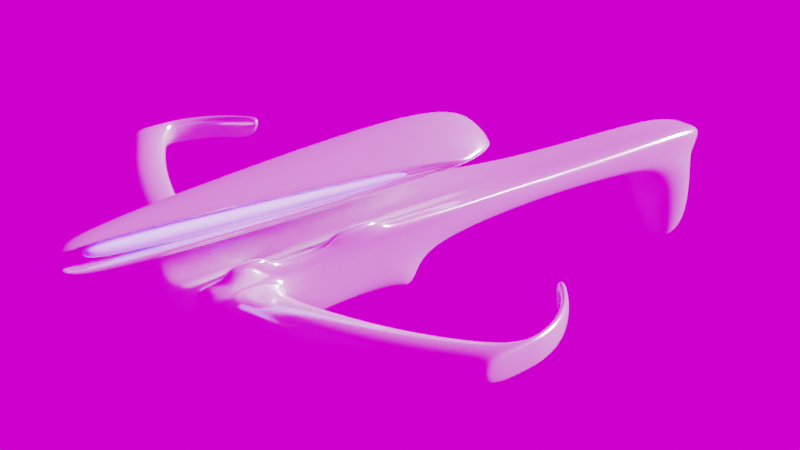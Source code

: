 # Source: SparkingGhost.blend  (saved by Blender 2.92.15; exported with 4.5.12 LTS)
import bpy
from mathutils import Matrix  # noqa: F401  (used for matrix-valued properties, if any)

bpy.ops.wm.read_factory_settings(use_empty=True)
scene = bpy.context.scene
scene.name = 'Scene'

# ---- collections
col_collection = bpy.data.collections.new('Collection'); scene.collection.children.link(col_collection)

# ---- images (referenced by path relative to the original .blend; pixels are not part of the script)
import os
ASSET_DIR = os.environ.get("B2B_ASSET_DIR", "")  # directory of the original .blend (textures are referenced by path, not embedded)
HERE = os.path.dirname(os.path.abspath(__file__))  # packed textures are extracted next to this script under _unpacked/

def load_image(name, relpath, width, height, colorspace="sRGB"):
    """Load a texture the original file referenced (path relative to the .blend, or extracted next to this script)."""
    p = next((c for c in (os.path.join(HERE, relpath), os.path.join(ASSET_DIR, relpath)) if relpath and os.path.exists(c)), "")
    if p:
        img = bpy.data.images.load(p, check_existing=True)
        img.name = name
    else:  # same state as the original file: an image datablock whose file is absent (Cycles renders it pink)
        img = bpy.data.images.new(name, width, height)
        img.source = "FILE"
        img.filepath = "//" + (relpath or name)
    img.colorspace_settings.name = colorspace
    return img
img_backgroundimage_jpg = load_image('BackgroundImage.jpg', 'BackgroundImage.jpg', 1024, 1024, 'sRGB')

# ---- materials (node trees are filled in below, after node groups)
mat_chrome = bpy.data.materials.new('Chrome')
mat_chrome.use_transparent_shadow = False
mat_light = bpy.data.materials.new('Light')
mat_light.use_transparent_shadow = False

# ---- material node trees
mat_chrome.use_nodes = True; mat_chrome.node_tree.nodes.clear()
_N = mat_chrome.node_tree.nodes; _L = mat_chrome.node_tree.links
n0 = _N.new('ShaderNodeOutputMaterial'); n0.name = 'Material Output'; n0.location = (300, 300)
n1 = _N.new('ShaderNodeBsdfPrincipled'); n1.name = 'Principled BSDF'; n1.location = (-64, 256)
n1.distribution = 'GGX'
n1.subsurface_method = 'BURLEY'
n1.inputs[0].default_value = (1.0, 1.0, 1.0, 1.0)
n1.inputs[1].default_value = 0.8
n1.inputs[2].default_value = 0.1409
n1.inputs[3].default_value = 1.45
n1.inputs[13].default_value = 0.05455
n1.inputs[24].default_value = 0.11
n1.inputs[27].default_value = (0.0, 0.0, 0.0, 1.0)
n1.inputs[28].default_value = 1.0
_L.new(n1.outputs[0], n0.inputs[0])
n0.is_active_output = True
mat_light.use_nodes = True; mat_light.node_tree.nodes.clear()
_N = mat_light.node_tree.nodes; _L = mat_light.node_tree.links
n0 = _N.new('ShaderNodeBsdfPrincipled'); n0.name = 'Principled BSDF'; n0.location = (10, 300)
n0.distribution = 'GGX'
n0.subsurface_method = 'BURLEY'
n0.inputs[3].default_value = 1.45
n0.inputs[27].default_value = (0.0, 0.002219, 1.0, 1.0)
n0.inputs[28].default_value = 1.0
n1 = _N.new('ShaderNodeOutputMaterial'); n1.name = 'Material Output'; n1.location = (300, 300)
_L.new(n0.outputs[0], n1.inputs[0])
n1.is_active_output = True

# ---- world
world_world = bpy.data.worlds.new('World'); scene.world = world_world
world_world.use_nodes = True; world_world.node_tree.nodes.clear()
_N = world_world.node_tree.nodes; _L = world_world.node_tree.links
n0 = _N.new('ShaderNodeOutputWorld'); n0.name = 'World Output'; n0.location = (300, 300)
n1 = _N.new('ShaderNodeBackground'); n1.name = 'Background'; n1.location = (10, 300)
n2 = _N.new('ShaderNodeTexEnvironment'); n2.name = 'Environment Texture'; n2.location = (-536, 350)
n2.image = img_backgroundimage_jpg
_L.new(n1.outputs[0], n0.inputs[0])
_L.new(n2.outputs[0], n1.inputs[0])
n0.is_active_output = True
world_world.color = (0.05088, 0.05088, 0.05088)
world_world.use_sun_shadow = False
world_world.sun_shadow_jitter_overblur = 0.0

# ---- cameras
cam_camera = bpy.data.cameras.new('Camera')
cam_camera.clip_end = 100.0
cam_camera.ortho_scale = 7.314

# ---- lights
light_light = bpy.data.lights.new('Light', 'SUN')
light_light.transmission_factor = 0.0
light_light.angle = 0.1993
light_light.shadow_soft_size = 0.1
light_light.shadow_cascade_max_distance = 1000.0

# ---- meshes
me_cube_001 = bpy.data.meshes.new('Cube.001')
me_cube_001.from_pydata([(-0.2, 0.5, -0.4), (-0.2, 0.5, -0.1), (-1.0, 3.0, -0.1), (-1.0, 3.0, 0.2), (0.3, 0.5, -0.4), (0.3, 0.5, -0.1), (-0.5, 3.0, -0.1), (-0.5, 3.0, 0.2), (0.4623, 0.0, -0.5), (0.4623, 0.0, -0.2), (-0.2, 0.5608, -0.003983), (0.2805, 0.5608, -0.003983), (-0.2, 0.4608, 0.09602), (0.3129, 0.4608, 0.09602), (-4.0, 0.35, -0.43), (-4.0, 0.35, -0.13), (-2.1, 0.5, -0.4), (-2.1, 0.4608, 0.09602), (-2.1, 0.5, -0.1), (-2.1, 0.5608, -0.003983), (-7.0, 0.35, -0.43), (-7.0, 0.35, -0.13), (0.5, 0.5, -0.1), (0.5, 0.5, -0.4), (0.6623, 0.0, -0.2), (0.6623, 0.0, -0.5), (0.4805, 0.5608, -0.003983), (0.5129, 0.4608, 0.09602), (-0.6462, 2.375, -0.175), (-0.4243, 1.75, -0.25), (-0.2814, 1.125, -0.325), (-0.2814, 1.125, -0.025), (-0.4243, 1.75, 0.05), (-0.6462, 2.375, 0.125), (0.2186, 1.125, -0.325), (0.07574, 1.75, -0.25), (-0.1462, 2.375, -0.175), (-0.1462, 2.375, 0.125), (0.07574, 1.75, 0.05), (0.2186, 1.125, -0.025), (-1.0, 3.1, 0.2), (-1.0, 3.1, -0.1), (-0.5, 3.1, -0.1), (-0.5, 3.1, 0.2), (-1.137, 2.991, -0.1), (-1.137, 2.991, 0.2), (-1.15, 3.09, 0.2), (-1.15, 3.09, -0.1), (-1.272, 2.964, -0.1), (-1.272, 2.964, 0.2), (-1.298, 3.061, 0.2), (-1.298, 3.061, -0.1), (-1.402, 2.92, -0.1), (-1.402, 2.92, 0.2), (-1.44, 3.012, 0.2), (-1.44, 3.012, -0.1), (-1.525, 2.859, -0.1), (-1.525, 2.859, 0.2), (-1.575, 2.946, 0.2), (-1.575, 2.946, -0.1), (-1.639, 2.783, -0.1), (-1.639, 2.783, 0.2), (-1.7, 2.862, 0.2), (-1.7, 2.862, -0.1), (-1.742, 2.692, -0.1), (-1.742, 2.692, 0.2), (-1.813, 2.763, 0.2), (-1.813, 2.763, -0.1), (-1.833, 2.589, -0.1), (-1.833, 2.589, 0.2), (-1.912, 2.65, 0.2), (-1.912, 2.65, -0.1), (-1.909, 2.475, 0.06018), (-1.909, 2.475, 0.2), (-1.996, 2.525, 0.2), (-1.996, 2.525, 0.06018), (-5.776, 0.3269, -0.5261), (-6.779, 0.3412, -0.5803), (-6.177, 0.3912, -0.8056), (-6.734, 0.3912, -0.8056), (-6.323, 0.2659, -1.847), (-6.855, 0.2986, -1.704), (-2.115, 0.5, -0.9345), (-0.3574, 0.5, -0.7881), (-1.467, 0.5, -0.4), (-0.8333, 0.5, -0.4), (-1.467, 0.5608, -0.003983), (-0.8333, 0.5608, -0.003983), (-1.467, 0.4608, 0.09602), (-0.8333, 0.4608, 0.09602), (-0.8333, 0.5, -0.1), (-1.467, 0.5, -0.1), (-1.695, 0.5, -0.7258), (-0.9566, 0.5, -0.7075), (0.2805, 0.6394, 0.2011), (-0.2, 0.6394, 0.2011), (0.3129, 0.4993, 0.2205), (-0.2, 0.4993, 0.2205), (-1.467, 0.6394, 0.2011), (-0.8333, 0.6394, 0.2011), (-1.467, 0.4993, 0.2205), (-0.8333, 0.4993, 0.2205), (-3.2, 0.3661, 0.4624), (-2.5, 0.5328, 0.4032), (1.261, 0.153, 0.3144), (-3.2, 0.3133, 0.4197), (-3.2, 0.2916, 0.5234), (-2.5, 0.5947, 0.5374), (1.259, 0.153, 0.6124), (1.562, 0.07652, 0.3894), (1.561, 0.07652, 0.5384), (1.246, 0.145, 0.474), (-2.513, 0.505, 0.474), (-2.513, 0.3717, 0.4147), (-2.5, 0.5638, 0.4703), (-2.513, 0.4336, 0.549), (-0.2, -0.5, -0.4), (-0.2, -0.5, -0.1), (-1.0, -3.0, -0.1), (-1.0, -3.0, 0.2), (0.3, -0.5, -0.4), (0.3, -0.5, -0.1), (-0.5, -3.0, -0.1), (-0.5, -3.0, 0.2), (-0.2, 0.0, -0.5), (-0.2, 0.0, -0.2), (-0.2, -0.5608, -0.003983), (0.2805, -0.5608, -0.003983), (-0.2, -0.4608, 0.09602), (0.3129, -0.4608, 0.09602), (-4.0, -0.35, -0.43), (-4.0, -0.35, -0.13), (-4.0, 0.0, -0.5), (-4.0, 0.0, -0.2), (-2.1, -0.5, -0.4), (-2.1, 0.0, -0.5), (-2.1, -0.4608, 0.09602), (-2.1, -0.5, -0.1), (-2.1, -0.5608, -0.003983), (-7.0, -0.35, -0.43), (-7.0, -0.35, -0.13), (-7.0, 0.0, -0.5), (-7.0, 0.0, -0.2), (0.5, -0.5, -0.1), (0.5, -0.5, -0.4), (0.4805, -0.5608, -0.003983), (0.5129, -0.4608, 0.09602), (-0.6462, -2.375, -0.175), (-0.4243, -1.75, -0.25), (-0.2814, -1.125, -0.325), (-0.2814, -1.125, -0.025), (-0.4243, -1.75, 0.05), (-0.6462, -2.375, 0.125), (0.2186, -1.125, -0.325), (0.07574, -1.75, -0.25), (-0.1462, -2.375, -0.175), (-0.1462, -2.375, 0.125), (0.07574, -1.75, 0.05), (0.2186, -1.125, -0.025), (-1.0, -3.1, 0.2), (-1.0, -3.1, -0.1), (-0.5, -3.1, -0.1), (-0.5, -3.1, 0.2), (-1.137, -2.991, -0.1), (-1.137, -2.991, 0.2), (-1.15, -3.09, 0.2), (-1.15, -3.09, -0.1), (-1.272, -2.964, -0.1), (-1.272, -2.964, 0.2), (-1.298, -3.061, 0.2), (-1.298, -3.061, -0.1), (-1.402, -2.92, -0.1), (-1.402, -2.92, 0.2), (-1.44, -3.012, 0.2), (-1.44, -3.012, -0.1), (-1.525, -2.859, -0.1), (-1.525, -2.859, 0.2), (-1.575, -2.946, 0.2), (-1.575, -2.946, -0.1), (-1.639, -2.783, -0.1), (-1.639, -2.783, 0.2), (-1.7, -2.862, 0.2), (-1.7, -2.862, -0.1), (-1.742, -2.692, -0.1), (-1.742, -2.692, 0.2), (-1.813, -2.763, 0.2), (-1.813, -2.763, -0.1), (-1.833, -2.589, -0.1), (-1.833, -2.589, 0.2), (-1.912, -2.65, 0.2), (-1.912, -2.65, -0.1), (-1.909, -2.475, 0.06018), (-1.909, -2.475, 0.2), (-1.996, -2.525, 0.2), (-1.996, -2.525, 0.06018), (-5.776, -0.3269, -0.5261), (-5.507, 0.0, -0.6191), (-6.779, -0.3412, -0.5803), (-6.87, 0.0, -0.667), (-6.177, -0.3912, -0.8056), (-6.052, 0.0, -0.8691), (-6.734, -0.3912, -0.8056), (-6.809, 0.0, -0.8691), (-6.323, -0.2659, -1.847), (-6.256, 0.0, -1.952), (-6.855, -0.2986, -1.704), (-6.991, 0.0, -1.769), (-2.115, -0.5, -0.9345), (-2.115, 0.0, -1.035), (-0.3574, -0.5, -0.7881), (-0.3574, 0.0, -0.8881), (-1.467, -0.5, -0.4), (-0.8333, -0.5, -0.4), (-1.467, -0.5608, -0.003983), (-0.8333, -0.5608, -0.003983), (-1.467, 0.0, -0.2), (-2.733, 0.0, -0.2), (-1.467, -0.4608, 0.09602), (-0.8333, -0.4608, 0.09602), (-0.8333, -0.5, -0.1), (-1.467, -0.5, -0.1), (-1.695, -0.5, -0.7258), (-0.9566, -0.5, -0.7075), (-1.695, 0.0, -0.8258), (-0.9566, 0.0, -0.8075), (0.2805, -0.6394, 0.2011), (-0.2, -0.6394, 0.2011), (0.3129, -0.4993, 0.2205), (-0.2, -0.4993, 0.2205), (-1.467, -0.6394, 0.2011), (-0.8333, -0.6394, 0.2011), (-1.467, -0.4993, 0.2205), (-0.8333, -0.4993, 0.2205), (-2.5, 0.0, 0.06245), (1.262, 0.0, 0.1664), (-3.2, 0.0, 0.1664), (-3.2, -0.3661, 0.4624), (-2.5, 0.0, 1.162), (1.259, 0.0, 0.7624), (-3.2, 0.0, 0.7624), (-2.5, -0.5328, 0.4032), (1.261, -0.153, 0.3144), (-3.2, -0.3133, 0.4197), (-3.2, -0.2916, 0.5234), (-2.5, -0.5947, 0.5374), (1.259, -0.153, 0.6124), (1.562, -0.07652, 0.3894), (1.561, 0.0, 0.6134), (1.561, -0.07652, 0.5384), (1.563, 0.0, 0.3154), (1.246, -0.145, 0.474), (-2.513, -0.505, 0.474), (-2.513, -0.3717, 0.4147), (-2.5, -0.5638, 0.4703), (1.443, 0.0, 0.475), (1.247, 0.0, 0.326), (1.549, 0.0, 0.401), (-2.513, -0.4336, 0.549), (1.246, 0.0, 0.624), (1.548, 0.0, 0.55)], [(124, 125), (124, 135)], [(28, 33, 3, 2), (2, 3, 45, 44), (34, 39, 5, 4), (8, 4, 23, 25), (30, 34, 4, 0), (39, 31, 1, 5), (86, 91, 18, 19), (0, 4, 8, 124), (13, 9, 24, 27), (13, 11, 94, 96), (224, 93, 83, 210), (125, 9, 13, 12), (5, 1, 10, 11), (15, 133, 17, 19), (91, 84, 16, 18), (88, 86, 19, 17), (216, 88, 17, 133), (18, 16, 14, 15), (15, 19, 18), (16, 135, 132, 14), (21, 20, 141, 142), (15, 14, 20, 21), (133, 15, 21, 142), (23, 22, 24, 25), (24, 22, 26, 27), (5, 11, 26, 22), (11, 13, 27, 26), (4, 5, 22, 23), (7, 3, 33, 37), (37, 33, 32, 38), (38, 32, 31, 39), (2, 6, 36, 28), (28, 36, 35, 29), (29, 35, 34, 30), (6, 7, 37, 36), (36, 37, 38, 35), (35, 38, 39, 34), (0, 1, 31, 30), (30, 31, 32, 29), (29, 32, 33, 28), (41, 40, 43, 42), (7, 6, 42, 43), (6, 2, 41, 42), (3, 7, 43, 40), (47, 44, 48, 51), (40, 41, 47, 46), (41, 2, 44, 47), (3, 40, 46, 45), (49, 50, 54, 53), (46, 47, 51, 50), (45, 46, 50, 49), (44, 45, 49, 48), (52, 53, 57, 56), (48, 49, 53, 52), (51, 48, 52, 55), (50, 51, 55, 54), (59, 56, 60, 63), (55, 52, 56, 59), (54, 55, 59, 58), (53, 54, 58, 57), (61, 62, 66, 65), (58, 59, 63, 62), (57, 58, 62, 61), (56, 57, 61, 60), (67, 64, 68, 71), (60, 61, 65, 64), (63, 60, 64, 67), (62, 63, 67, 66), (70, 71, 75, 74), (66, 67, 71, 70), (65, 66, 70, 69), (64, 65, 69, 68), (72, 73, 74, 75), (69, 70, 74, 73), (68, 69, 73, 72), (71, 68, 72, 75), (77, 76, 78, 79), (141, 20, 77, 198), (20, 14, 76, 77), (14, 132, 196, 76), (202, 79, 81, 206), (198, 77, 79, 202), (76, 196, 200, 78), (80, 204, 206, 81), (78, 200, 204, 80), (79, 78, 80, 81), (135, 16, 82, 208), (124, 210, 83, 0), (93, 85, 0, 83), (82, 16, 84, 92), (92, 84, 85, 93), (125, 12, 89, 215), (215, 89, 88, 216), (12, 10, 87, 89), (86, 88, 100, 98), (1, 0, 85, 90), (90, 85, 84, 91), (208, 82, 92, 223), (223, 92, 93, 224), (10, 1, 90, 87), (87, 90, 91, 86), (94, 95, 97, 96), (101, 99, 98, 100), (11, 10, 95, 94), (89, 87, 99, 101), (88, 89, 101, 100), (10, 12, 97, 95), (87, 86, 98, 99), (12, 13, 96, 97), (233, 234, 104, 103), (233, 103, 105, 235), (108, 107, 115, 258), (102, 106, 239, 235, 105), (234, 249, 109, 104), (104, 109, 256, 255), (110, 108, 258, 259), (114, 102, 105, 103), (106, 107, 237, 239), (108, 110, 247, 238), (107, 108, 238, 237), (103, 113, 112, 114), (112, 111, 258, 115), (255, 254, 111), (112, 115, 107, 114), (113, 255, 111, 112), (103, 104, 255, 113), (102, 114, 107, 106), (256, 109, 249), (110, 259, 247), (111, 254, 258), (147, 118, 119, 152), (118, 163, 164, 119), (153, 120, 121, 158), (8, 25, 144, 120), (149, 116, 120, 153), (158, 121, 117, 150), (213, 138, 137, 220), (116, 124, 8, 120), (129, 146, 24, 9), (129, 227, 225, 127), (224, 210, 209, 222), (125, 128, 129, 9), (121, 127, 126, 117), (132, 196, 198, 141), (131, 138, 136, 133), (220, 137, 134, 211), (217, 136, 138, 213), (216, 133, 136, 217), (137, 131, 130, 134), (131, 137, 138), (134, 130, 132, 135), (140, 142, 141, 139), (131, 140, 139, 130), (133, 142, 140, 131), (144, 25, 24, 143), (24, 146, 145, 143), (121, 143, 145, 127), (127, 145, 146, 129), (120, 144, 143, 121), (123, 156, 152, 119), (156, 157, 151, 152), (157, 158, 150, 151), (118, 147, 155, 122), (147, 148, 154, 155), (148, 149, 153, 154), (122, 155, 156, 123), (155, 154, 157, 156), (154, 153, 158, 157), (116, 149, 150, 117), (149, 148, 151, 150), (148, 147, 152, 151), (160, 161, 162, 159), (123, 162, 161, 122), (122, 161, 160, 118), (119, 159, 162, 123), (166, 170, 167, 163), (159, 165, 166, 160), (160, 166, 163, 118), (119, 164, 165, 159), (168, 172, 173, 169), (165, 169, 170, 166), (164, 168, 169, 165), (163, 167, 168, 164), (171, 175, 176, 172), (167, 171, 172, 168), (170, 174, 171, 167), (169, 173, 174, 170), (178, 182, 179, 175), (174, 178, 175, 171), (173, 177, 178, 174), (172, 176, 177, 173), (180, 184, 185, 181), (177, 181, 182, 178), (176, 180, 181, 177), (175, 179, 180, 176), (186, 190, 187, 183), (179, 183, 184, 180), (182, 186, 183, 179), (181, 185, 186, 182), (189, 193, 194, 190), (185, 189, 190, 186), (184, 188, 189, 185), (183, 187, 188, 184), (191, 194, 193, 192), (188, 192, 193, 189), (187, 191, 192, 188), (190, 194, 191, 187), (197, 201, 199, 195), (141, 198, 197, 139), (139, 197, 195, 130), (130, 195, 196, 132), (202, 206, 205, 201), (198, 202, 201, 197), (196, 200, 202, 198), (195, 199, 200, 196), (203, 205, 206, 204), (200, 204, 206, 202), (199, 203, 204, 200), (201, 205, 203, 199), (135, 208, 207, 134), (124, 116, 209, 210), (222, 209, 116, 212), (207, 221, 211, 134), (221, 222, 212, 211), (125, 215, 218, 128), (215, 216, 217, 218), (128, 218, 214, 126), (213, 229, 231, 217), (117, 219, 212, 116), (219, 220, 211, 212), (208, 223, 221, 207), (223, 224, 222, 221), (126, 214, 219, 117), (214, 213, 220, 219), (225, 227, 228, 226), (232, 231, 229, 230), (127, 225, 226, 126), (218, 232, 230, 214), (217, 231, 232, 218), (126, 226, 228, 128), (214, 230, 229, 213), (128, 228, 227, 129), (233, 240, 241, 234), (233, 235, 242, 240), (245, 258, 257, 244), (236, 242, 235, 239, 243), (234, 241, 246, 249), (241, 255, 256, 246), (248, 259, 258, 245), (253, 240, 242, 236), (243, 239, 237, 244), (245, 238, 247, 248), (244, 237, 238, 245), (240, 253, 251, 252), (251, 257, 258, 250), (255, 250, 254), (251, 253, 244, 257), (252, 251, 250, 255), (240, 252, 255, 241), (236, 243, 244, 253), (256, 249, 246), (248, 247, 259), (250, 258, 254)])
me_cube_001.polygons.foreach_set('use_smooth', [True] * 263)
me_cube_001.polygons.foreach_set('material_index', [0, 0, 0, 0, 0, 0, 0, 0, 0, 0, 0, 0, 0, 0, 0, 0, 0, 0, 0, 0, 0, 0, 0, 0, 0, 0, 0, 0, 0, 0, 0, 0, 0, 0, 0, 0, 0, 0, 0, 0, 0, 0, 0, 0, 0, 0, 0, 0, 0, 0, 0, 0, 0, 0, 0, 0, 0, 0, 0, 0, 0, 0, 0, 0, 0, 0, 0, 0, 0, 0, 0, 0, 0, 0, 0, 0, 0, 0, 0, 0, 0, 0, 0, 0, 0, 0, 0, 0, 0, 0, 0, 0, 0, 0, 0, 0, 0, 0, 0, 0, 0, 0, 0, 0, 0, 0, 0, 0, 0, 0, 0, 0, 0, 0, 0, 0, 0, 0, 0, 0, 0, 1, 1, 0, 1, 0, 0, 0, 0, 1, 0, 0, 0, 0, 0, 0, 0, 0, 0, 0, 0, 0, 0, 0, 0, 0, 0, 0, 0, 0, 0, 0, 0, 0, 0, 0, 0, 0, 0, 0, 0, 0, 0, 0, 0, 0, 0, 0, 0, 0, 0, 0, 0, 0, 0, 0, 0, 0, 0, 0, 0, 0, 0, 0, 0, 0, 0, 0, 0, 0, 0, 0, 0, 0, 0, 0, 0, 0, 0, 0, 0, 0, 0, 0, 0, 0, 0, 0, 0, 0, 0, 0, 0, 0, 0, 0, 0, 0, 0, 0, 0, 0, 0, 0, 0, 0, 0, 0, 0, 0, 0, 0, 0, 0, 0, 0, 0, 0, 0, 0, 0, 0, 0, 0, 0, 0, 0, 0, 0, 0, 0, 0, 0, 0, 1, 1, 0, 1, 0, 0, 0, 0, 1])
_uv = me_cube_001.uv_layers.new(name='UVMap')
_uv.uv.foreach_set('vector', [0.375, 0.1875, 0.625, 0.1875, 0.625, 0.25, 0.375, 0.25, 0.375, 0.25, 0.625, 0.25, 0.625, 0.25, 0.375, 0.25, 0.375, 0.6875, 0.625, 0.6875, 0.625, 0.75, 0.375, 0.75, 0.375, 0.75, 0.375, 0.75, 0.375, 0.75, 0.375, 0.75, 0.125, 0.6875, 0.375, 0.6875, 0.375, 0.75, 0.125, 0.75, 0.625, 0.6875, 0.875, 0.6875, 0.875, 0.75, 0.625, 0.75, 0.875, 0.75, 0.875, 0.75, 0.875, 0.75, 0.875, 0.75, 0.125, 0.75, 0.375, 0.75, 0.375, 0.75, 0.125, 0.75, 0.0, 0.0, 0.0, 0.0, 0.0, 0.0, 0.0, 0.0, 0.6302, 0.75, 0.6348, 0.75, 0.6348, 0.75, 0.6302, 0.75, 0.125, 0.75, 0.125, 0.75, 0.125, 0.75, 0.125, 0.75, 0.0, 0.0, 0.0, 0.0, 0.0, 0.0, 0.0, 0.0, 0.625, 0.75, 0.875, 0.75, 0.875, 0.75, 0.6348, 0.75, 0.5238, 0.0, 0.0, 0.0, 0.875, 0.75, 0.875, 0.75, 0.625, 0.0, 0.375, 0.0, 0.375, 0.0, 0.625, 0.0, 0.875, 0.75, 0.875, 0.75, 0.875, 0.75, 0.875, 0.75, 0.0, 0.0, 0.0, 0.0, 0.0, 0.0, 0.0, 0.0, 0.625, 0.0, 0.375, 0.0, 0.375, 0.0, 0.5238, 0.0, 0.5238, 0.0, 0.875, 0.75, 0.625, 0.0, 0.125, 0.75, 0.125, 0.75, 0.125, 0.75, 0.125, 0.75, 0.5238, 0.0, 0.375, 0.0, 0.375, 0.0, 0.625, 0.0, 0.5238, 0.0, 0.375, 0.0, 0.375, 0.0, 0.5238, 0.0, 0.0, 0.0, 0.5238, 0.0, 0.5238, 0.0, 0.0, 0.0, 0.375, 0.75, 0.625, 0.75, 0.625, 0.75, 0.375, 0.75, 0.625, 0.75, 0.625, 0.75, 0.6348, 0.75, 0.6302, 0.75, 0.625, 0.75, 0.6348, 0.75, 0.6348, 0.75, 0.625, 0.75, 0.6348, 0.75, 0.6302, 0.75, 0.6302, 0.75, 0.6348, 0.75, 0.375, 0.75, 0.625, 0.75, 0.625, 0.75, 0.375, 0.75, 0.625, 0.5, 0.875, 0.5, 0.875, 0.5625, 0.625, 0.5625, 0.625, 0.5625, 0.875, 0.5625, 0.875, 0.625, 0.625, 0.625, 0.625, 0.625, 0.875, 0.625, 0.875, 0.6875, 0.625, 0.6875, 0.125, 0.5, 0.375, 0.5, 0.375, 0.5625, 0.125, 0.5625, 0.125, 0.5625, 0.375, 0.5625, 0.375, 0.625, 0.125, 0.625, 0.125, 0.625, 0.375, 0.625, 0.375, 0.6875, 0.125, 0.6875, 0.375, 0.5, 0.625, 0.5, 0.625, 0.5625, 0.375, 0.5625, 0.375, 0.5625, 0.625, 0.5625, 0.625, 0.625, 0.375, 0.625, 0.375, 0.625, 0.625, 0.625, 0.625, 0.6875, 0.375, 0.6875, 0.375, 0.0, 0.625, 0.0, 0.625, 0.0625, 0.375, 0.0625, 0.375, 0.0625, 0.625, 0.0625, 0.625, 0.125, 0.375, 0.125, 0.375, 0.125, 0.625, 0.125, 0.625, 0.1875, 0.375, 0.1875, 0.375, 0.25, 0.625, 0.25, 0.625, 0.5, 0.375, 0.5, 0.625, 0.5, 0.375, 0.5, 0.375, 0.5, 0.625, 0.5, 0.375, 0.5, 0.125, 0.5, 0.125, 0.5, 0.375, 0.5, 0.875, 0.5, 0.625, 0.5, 0.625, 0.5, 0.875, 0.5, 0.125, 0.5, 0.125, 0.5, 0.125, 0.5, 0.125, 0.5, 0.625, 0.25, 0.375, 0.25, 0.375, 0.25, 0.625, 0.25, 0.125, 0.5, 0.125, 0.5, 0.125, 0.5, 0.125, 0.5, 0.875, 0.5, 0.875, 0.5, 0.875, 0.5, 0.875, 0.5, 0.875, 0.5, 0.875, 0.5, 0.875, 0.5, 0.875, 0.5, 0.625, 0.25, 0.375, 0.25, 0.375, 0.25, 0.625, 0.25, 0.875, 0.5, 0.875, 0.5, 0.875, 0.5, 0.875, 0.5, 0.375, 0.25, 0.625, 0.25, 0.625, 0.25, 0.375, 0.25, 0.375, 0.25, 0.625, 0.25, 0.625, 0.25, 0.375, 0.25, 0.375, 0.25, 0.625, 0.25, 0.625, 0.25, 0.375, 0.25, 0.125, 0.5, 0.125, 0.5, 0.125, 0.5, 0.125, 0.5, 0.625, 0.25, 0.375, 0.25, 0.375, 0.25, 0.625, 0.25, 0.125, 0.5, 0.125, 0.5, 0.125, 0.5, 0.125, 0.5, 0.125, 0.5, 0.125, 0.5, 0.125, 0.5, 0.125, 0.5, 0.625, 0.25, 0.375, 0.25, 0.375, 0.25, 0.625, 0.25, 0.875, 0.5, 0.875, 0.5, 0.875, 0.5, 0.875, 0.5, 0.875, 0.5, 0.875, 0.5, 0.875, 0.5, 0.875, 0.5, 0.625, 0.25, 0.375, 0.25, 0.375, 0.25, 0.625, 0.25, 0.875, 0.5, 0.875, 0.5, 0.875, 0.5, 0.875, 0.5, 0.375, 0.25, 0.625, 0.25, 0.625, 0.25, 0.375, 0.25, 0.125, 0.5, 0.125, 0.5, 0.125, 0.5, 0.125, 0.5, 0.375, 0.25, 0.625, 0.25, 0.625, 0.25, 0.375, 0.25, 0.125, 0.5, 0.125, 0.5, 0.125, 0.5, 0.125, 0.5, 0.625, 0.25, 0.375, 0.25, 0.375, 0.25, 0.625, 0.25, 0.625, 0.25, 0.375, 0.25, 0.375, 0.25, 0.625, 0.25, 0.625, 0.25, 0.375, 0.25, 0.375, 0.25, 0.625, 0.25, 0.875, 0.5, 0.875, 0.5, 0.875, 0.5, 0.875, 0.5, 0.375, 0.25, 0.625, 0.25, 0.625, 0.25, 0.375, 0.25, 0.375, 0.25, 0.625, 0.25, 0.625, 0.25, 0.375, 0.25, 0.875, 0.5, 0.875, 0.5, 0.875, 0.5, 0.875, 0.5, 0.375, 0.25, 0.625, 0.25, 0.625, 0.25, 0.375, 0.25, 0.125, 0.5, 0.125, 0.5, 0.125, 0.5, 0.125, 0.5, 0.375, 0.0, 0.375, 0.0, 0.375, 0.0, 0.375, 0.0, 0.375, 0.0, 0.375, 0.0, 0.375, 0.0, 0.375, 0.0, 0.375, 0.0, 0.375, 0.0, 0.375, 0.0, 0.375, 0.0, 0.125, 0.75, 0.125, 0.75, 0.125, 0.75, 0.125, 0.75, 0.375, 0.0, 0.375, 0.0, 0.375, 0.0, 0.375, 0.0, 0.375, 0.0, 0.375, 0.0, 0.375, 0.0, 0.375, 0.0, 0.125, 0.75, 0.125, 0.75, 0.125, 0.75, 0.125, 0.75, 0.125, 0.75, 0.125, 0.75, 0.125, 0.75, 0.125, 0.75, 0.125, 0.75, 0.125, 0.75, 0.125, 0.75, 0.125, 0.75, 0.375, 0.0, 0.375, 0.0, 0.375, 0.0, 0.375, 0.0, 0.125, 0.75, 0.125, 0.75, 0.125, 0.75, 0.125, 0.75, 0.125, 0.75, 0.125, 0.75, 0.125, 0.75, 0.125, 0.75, 0.125, 0.75, 0.125, 0.75, 0.125, 0.75, 0.125, 0.75, 0.125, 0.75, 0.125, 0.75, 0.125, 0.75, 0.125, 0.75, 0.125, 0.75, 0.125, 0.75, 0.125, 0.75, 0.125, 0.75, 0.0, 0.0, 0.0, 0.0, 0.0, 0.0, 0.0, 0.0, 0.0, 0.0, 0.0, 0.0, 0.0, 0.0, 0.0, 0.0, 0.875, 0.75, 0.875, 0.75, 0.875, 0.75, 0.875, 0.75, 0.875, 0.75, 0.875, 0.75, 0.875, 0.75, 0.875, 0.75, 0.625, 0.0, 0.375, 0.0, 0.375, 0.0, 0.625, 0.0, 0.625, 0.0, 0.375, 0.0, 0.375, 0.0, 0.625, 0.0, 0.125, 0.75, 0.125, 0.75, 0.125, 0.75, 0.125, 0.75, 0.125, 0.75, 0.125, 0.75, 0.125, 0.75, 0.125, 0.75, 0.875, 0.75, 0.875, 0.75, 0.875, 0.75, 0.875, 0.75, 0.875, 0.75, 0.875, 0.75, 0.875, 0.75, 0.875, 0.75, 0.6348, 0.75, 0.875, 0.75, 0.875, 0.75, 0.6302, 0.75, 0.875, 0.75, 0.875, 0.75, 0.875, 0.75, 0.875, 0.75, 0.6348, 0.75, 0.875, 0.75, 0.875, 0.75, 0.6348, 0.75, 0.875, 0.75, 0.875, 0.75, 0.875, 0.75, 0.875, 0.75, 0.0, 0.0, 0.0, 0.0, 0.0, 0.0, 0.0, 0.0, 0.875, 0.75, 0.875, 0.75, 0.875, 0.75, 0.875, 0.75, 0.875, 0.75, 0.875, 0.75, 0.875, 0.75, 0.875, 0.75, 0.0, 0.0, 0.0, 0.0, 0.0, 0.0, 0.0, 0.0, 0.0, 0.0, 0.0, 0.0, 0.0, 0.0, 0.0, 0.0, 0.0, 0.0, 0.0, 0.0, 0.0, 0.0, 0.0, 0.0, 0.0, 0.0, 0.0, 0.0, 0.0, 0.0, 0.0, 0.0, 0.0, 0.0, 0.0, 0.0, 0.0, 0.0, 0.0, 0.0, 0.0, 0.0, 0.0, 0.0, 0.0, 0.0, 0.0, 0.0, 0.0, 0.0, 0.0, 0.0, 0.0, 0.0, 0.0, 0.0, 0.0, 0.0, 0.0, 0.0, 0.0, 0.0, 0.0, 0.0, 0.0, 0.0, 0.0, 0.0, 0.0, 0.0, 0.0, 0.0, 0.0, 0.0, 0.0, 0.0, 0.0, 0.0, 0.0, 0.0, 0.0, 0.0, 0.0, 0.0, 0.0, 0.0, 0.0, 0.0, 0.0, 0.0, 0.0, 0.0, 0.0, 0.0, 0.0, 0.0, 0.0, 0.0, 0.0, 0.0, 0.0, 0.0, 0.0, 0.0, 0.0, 0.0, 0.0, 0.0, 0.0, 0.0, 0.0, 0.0, 0.0, 0.0, 0.0, 0.0, 0.0, 0.0, 0.0, 0.0, 0.0, 0.0, 0.0, 0.0, 0.0, 0.0, 0.0, 0.0, 0.0, 0.0, 0.0, 0.0, 0.0, 0.0, 0.0, 0.0, 0.0, 0.0, 0.0, 0.0, 0.0, 0.0, 0.0, 0.0, 0.0, 0.0, 0.0, 0.0, 0.0, 0.0, 0.0, 0.0, 0.0, 0.0, 0.0, 0.0, 0.0, 0.0, 0.0, 0.0, 0.0, 0.0, 0.0, 0.0, 0.0, 0.0, 0.0, 0.0, 0.0, 0.0, 0.375, 0.1875, 0.375, 0.25, 0.625, 0.25, 0.625, 0.1875, 0.375, 0.25, 0.375, 0.25, 0.625, 0.25, 0.625, 0.25, 0.375, 0.6875, 0.375, 0.75, 0.625, 0.75, 0.625, 0.6875, 0.375, 0.75, 0.375, 0.75, 0.375, 0.75, 0.375, 0.75, 0.125, 0.6875, 0.125, 0.75, 0.375, 0.75, 0.375, 0.6875, 0.625, 0.6875, 0.625, 0.75, 0.875, 0.75, 0.875, 0.6875, 0.875, 0.75, 0.875, 0.75, 0.875, 0.75, 0.875, 0.75, 0.125, 0.75, 0.125, 0.75, 0.375, 0.75, 0.375, 0.75, 0.0, 0.0, 0.0, 0.0, 0.0, 0.0, 0.0, 0.0, 0.6302, 0.75, 0.6302, 0.75, 0.6348, 0.75, 0.6348, 0.75, 0.125, 0.75, 0.125, 0.75, 0.125, 0.75, 0.125, 0.75, 0.0, 0.0, 0.0, 0.0, 0.0, 0.0, 0.0, 0.0, 0.625, 0.75, 0.6348, 0.75, 0.875, 0.75, 0.875, 0.75, 0.0, 0.0, 0.0, 0.0, 0.0, 0.0, 0.0, 0.0, 0.5238, 0.0, 0.875, 0.75, 0.875, 0.75, 0.0, 0.0, 0.625, 0.0, 0.625, 0.0, 0.375, 0.0, 0.375, 0.0, 0.875, 0.75, 0.875, 0.75, 0.875, 0.75, 0.875, 0.75, 0.0, 0.0, 0.0, 0.0, 0.0, 0.0, 0.0, 0.0, 0.625, 0.0, 0.5238, 0.0, 0.375, 0.0, 0.375, 0.0, 0.5238, 0.0, 0.625, 0.0, 0.875, 0.75, 0.125, 0.75, 0.125, 0.75, 0.125, 0.75, 0.125, 0.75, 0.5238, 0.0, 0.625, 0.0, 0.375, 0.0, 0.375, 0.0, 0.5238, 0.0, 0.5238, 0.0, 0.375, 0.0, 0.375, 0.0, 0.0, 0.0, 0.0, 0.0, 0.5238, 0.0, 0.5238, 0.0, 0.375, 0.75, 0.375, 0.75, 0.625, 0.75, 0.625, 0.75, 0.625, 0.75, 0.6302, 0.75, 0.6348, 0.75, 0.625, 0.75, 0.625, 0.75, 0.625, 0.75, 0.6348, 0.75, 0.6348, 0.75, 0.6348, 0.75, 0.6348, 0.75, 0.6302, 0.75, 0.6302, 0.75, 0.375, 0.75, 0.375, 0.75, 0.625, 0.75, 0.625, 0.75, 0.625, 0.5, 0.625, 0.5625, 0.875, 0.5625, 0.875, 0.5, 0.625, 0.5625, 0.625, 0.625, 0.875, 0.625, 0.875, 0.5625, 0.625, 0.625, 0.625, 0.6875, 0.875, 0.6875, 0.875, 0.625, 0.125, 0.5, 0.125, 0.5625, 0.375, 0.5625, 0.375, 0.5, 0.125, 0.5625, 0.125, 0.625, 0.375, 0.625, 0.375, 0.5625, 0.125, 0.625, 0.125, 0.6875, 0.375, 0.6875, 0.375, 0.625, 0.375, 0.5, 0.375, 0.5625, 0.625, 0.5625, 0.625, 0.5, 0.375, 0.5625, 0.375, 0.625, 0.625, 0.625, 0.625, 0.5625, 0.375, 0.625, 0.375, 0.6875, 0.625, 0.6875, 0.625, 0.625, 0.375, 0.0, 0.375, 0.0625, 0.625, 0.0625, 0.625, 0.0, 0.375, 0.0625, 0.375, 0.125, 0.625, 0.125, 0.625, 0.0625, 0.375, 0.125, 0.375, 0.1875, 0.625, 0.1875, 0.625, 0.125, 0.375, 0.25, 0.375, 0.5, 0.625, 0.5, 0.625, 0.25, 0.625, 0.5, 0.625, 0.5, 0.375, 0.5, 0.375, 0.5, 0.375, 0.5, 0.375, 0.5, 0.125, 0.5, 0.125, 0.5, 0.875, 0.5, 0.875, 0.5, 0.625, 0.5, 0.625, 0.5, 0.125, 0.5, 0.125, 0.5, 0.125, 0.5, 0.125, 0.5, 0.625, 0.25, 0.625, 0.25, 0.375, 0.25, 0.375, 0.25, 0.125, 0.5, 0.125, 0.5, 0.125, 0.5, 0.125, 0.5, 0.875, 0.5, 0.875, 0.5, 0.875, 0.5, 0.875, 0.5, 0.875, 0.5, 0.875, 0.5, 0.875, 0.5, 0.875, 0.5, 0.625, 0.25, 0.625, 0.25, 0.375, 0.25, 0.375, 0.25, 0.875, 0.5, 0.875, 0.5, 0.875, 0.5, 0.875, 0.5, 0.375, 0.25, 0.375, 0.25, 0.625, 0.25, 0.625, 0.25, 0.375, 0.25, 0.375, 0.25, 0.625, 0.25, 0.625, 0.25, 0.375, 0.25, 0.375, 0.25, 0.625, 0.25, 0.625, 0.25, 0.125, 0.5, 0.125, 0.5, 0.125, 0.5, 0.125, 0.5, 0.625, 0.25, 0.625, 0.25, 0.375, 0.25, 0.375, 0.25, 0.125, 0.5, 0.125, 0.5, 0.125, 0.5, 0.125, 0.5, 0.125, 0.5, 0.125, 0.5, 0.125, 0.5, 0.125, 0.5, 0.625, 0.25, 0.625, 0.25, 0.375, 0.25, 0.375, 0.25, 0.875, 0.5, 0.875, 0.5, 0.875, 0.5, 0.875, 0.5, 0.875, 0.5, 0.875, 0.5, 0.875, 0.5, 0.875, 0.5, 0.625, 0.25, 0.625, 0.25, 0.375, 0.25, 0.375, 0.25, 0.875, 0.5, 0.875, 0.5, 0.875, 0.5, 0.875, 0.5, 0.375, 0.25, 0.375, 0.25, 0.625, 0.25, 0.625, 0.25, 0.125, 0.5, 0.125, 0.5, 0.125, 0.5, 0.125, 0.5, 0.375, 0.25, 0.375, 0.25, 0.625, 0.25, 0.625, 0.25, 0.125, 0.5, 0.125, 0.5, 0.125, 0.5, 0.125, 0.5, 0.625, 0.25, 0.625, 0.25, 0.375, 0.25, 0.375, 0.25, 0.625, 0.25, 0.625, 0.25, 0.375, 0.25, 0.375, 0.25, 0.625, 0.25, 0.625, 0.25, 0.375, 0.25, 0.375, 0.25, 0.875, 0.5, 0.875, 0.5, 0.875, 0.5, 0.875, 0.5, 0.375, 0.25, 0.375, 0.25, 0.625, 0.25, 0.625, 0.25, 0.375, 0.25, 0.375, 0.25, 0.625, 0.25, 0.625, 0.25, 0.875, 0.5, 0.875, 0.5, 0.875, 0.5, 0.875, 0.5, 0.375, 0.25, 0.375, 0.25, 0.625, 0.25, 0.625, 0.25, 0.125, 0.5, 0.125, 0.5, 0.125, 0.5, 0.125, 0.5, 0.375, 0.0, 0.375, 0.0, 0.375, 0.0, 0.375, 0.0, 0.375, 0.0, 0.375, 0.0, 0.375, 0.0, 0.375, 0.0, 0.375, 0.0, 0.375, 0.0, 0.375, 0.0, 0.375, 0.0, 0.125, 0.75, 0.125, 0.75, 0.125, 0.75, 0.125, 0.75, 0.375, 0.0, 0.375, 0.0, 0.375, 0.0, 0.375, 0.0, 0.375, 0.0, 0.375, 0.0, 0.375, 0.0, 0.375, 0.0, 0.0, 0.0, 0.0, 0.0, 0.0, 0.0, 0.0, 0.0, 0.125, 0.75, 0.125, 0.75, 0.125, 0.75, 0.125, 0.75, 0.125, 0.75, 0.125, 0.75, 0.125, 0.75, 0.125, 0.75, 0.0, 0.0, 0.0, 0.0, 0.0, 0.0, 0.0, 0.0, 0.125, 0.75, 0.125, 0.75, 0.125, 0.75, 0.125, 0.75, 0.375, 0.0, 0.375, 0.0, 0.375, 0.0, 0.375, 0.0, 0.125, 0.75, 0.125, 0.75, 0.125, 0.75, 0.125, 0.75, 0.125, 0.75, 0.125, 0.75, 0.125, 0.75, 0.125, 0.75, 0.125, 0.75, 0.125, 0.75, 0.125, 0.75, 0.125, 0.75, 0.125, 0.75, 0.125, 0.75, 0.125, 0.75, 0.125, 0.75, 0.125, 0.75, 0.125, 0.75, 0.125, 0.75, 0.125, 0.75, 0.0, 0.0, 0.0, 0.0, 0.0, 0.0, 0.0, 0.0, 0.0, 0.0, 0.0, 0.0, 0.0, 0.0, 0.0, 0.0, 0.875, 0.75, 0.875, 0.75, 0.875, 0.75, 0.875, 0.75, 0.875, 0.75, 0.875, 0.75, 0.875, 0.75, 0.875, 0.75, 0.625, 0.0, 0.625, 0.0, 0.375, 0.0, 0.375, 0.0, 0.625, 0.0, 0.625, 0.0, 0.375, 0.0, 0.375, 0.0, 0.125, 0.75, 0.125, 0.75, 0.125, 0.75, 0.125, 0.75, 0.125, 0.75, 0.125, 0.75, 0.125, 0.75, 0.125, 0.75, 0.875, 0.75, 0.875, 0.75, 0.875, 0.75, 0.875, 0.75, 0.875, 0.75, 0.875, 0.75, 0.875, 0.75, 0.875, 0.75, 0.6348, 0.75, 0.6302, 0.75, 0.875, 0.75, 0.875, 0.75, 0.875, 0.75, 0.875, 0.75, 0.875, 0.75, 0.875, 0.75, 0.6348, 0.75, 0.6348, 0.75, 0.875, 0.75, 0.875, 0.75, 0.875, 0.75, 0.875, 0.75, 0.875, 0.75, 0.875, 0.75, 0.0, 0.0, 0.0, 0.0, 0.0, 0.0, 0.0, 0.0, 0.875, 0.75, 0.875, 0.75, 0.875, 0.75, 0.875, 0.75, 0.875, 0.75, 0.875, 0.75, 0.875, 0.75, 0.875, 0.75, 0.0, 0.0, 0.0, 0.0, 0.0, 0.0, 0.0, 0.0, 0.0, 0.0, 0.0, 0.0, 0.0, 0.0, 0.0, 0.0, 0.0, 0.0, 0.0, 0.0, 0.0, 0.0, 0.0, 0.0, 0.0, 0.0, 0.0, 0.0, 0.0, 0.0, 0.0, 0.0, 0.0, 0.0, 0.0, 0.0, 0.0, 0.0, 0.0, 0.0, 0.0, 0.0, 0.0, 0.0, 0.0, 0.0, 0.0, 0.0, 0.0, 0.0, 0.0, 0.0, 0.0, 0.0, 0.0, 0.0, 0.0, 0.0, 0.0, 0.0, 0.0, 0.0, 0.0, 0.0, 0.0, 0.0, 0.0, 0.0, 0.0, 0.0, 0.0, 0.0, 0.0, 0.0, 0.0, 0.0, 0.0, 0.0, 0.0, 0.0, 0.0, 0.0, 0.0, 0.0, 0.0, 0.0, 0.0, 0.0, 0.0, 0.0, 0.0, 0.0, 0.0, 0.0, 0.0, 0.0, 0.0, 0.0, 0.0, 0.0, 0.0, 0.0, 0.0, 0.0, 0.0, 0.0, 0.0, 0.0, 0.0, 0.0, 0.0, 0.0, 0.0, 0.0, 0.0, 0.0, 0.0, 0.0, 0.0, 0.0, 0.0, 0.0, 0.0, 0.0, 0.0, 0.0, 0.0, 0.0, 0.0, 0.0, 0.0, 0.0, 0.0, 0.0, 0.0, 0.0, 0.0, 0.0, 0.0, 0.0, 0.0, 0.0, 0.0, 0.0, 0.0, 0.0, 0.0, 0.0, 0.0, 0.0, 0.0, 0.0, 0.0, 0.0, 0.0, 0.0, 0.0, 0.0, 0.0, 0.0, 0.0, 0.0, 0.0, 0.0, 0.0, 0.0, 0.0, 0.0, 0.0, 0.0])
me_cube_001.materials.append(mat_chrome)
me_cube_001.materials.append(mat_light)
me_cube_001.use_remesh_fix_poles = True
me_cube_001.use_remesh_preserve_attributes = False
me_cube_001.use_mirror_vertex_groups = False
me_cube_001.update()

# ---- objects
ob_light = bpy.data.objects.new('Light', light_light)
ob_camera = bpy.data.objects.new('Camera', cam_camera)
ob_cube = bpy.data.objects.new('Cube', me_cube_001)

# ---- transforms, parenting, visibility, modifiers, constraints
ob_light.location = (-5.471, 2.589, 3.39)
ob_light.rotation_euler = (1.28, -0.0818, 4.357)
ob_light.lock_rotations_4d = False
ob_light.empty_display_type = 'ARROWS'
ob_light.color = (0.0, 0.0, 0.0, 0.0)
ob_light.lineart.crease_threshold = 0.0
ob_camera.location = (4.432, 8.316, 4.955)
ob_camera.rotation_euler = (1.109, -0.0, 2.473)
ob_camera.lock_rotations_4d = False
ob_camera.empty_display_type = 'ARROWS'
ob_camera.color = (0.0, 0.0, 0.0, 0.0)
ob_camera.display_type = 'WIRE'
ob_camera.lineart.crease_threshold = 0.0
ob_cube.location = (0.0, 0.0, 0.0)
ob_cube.lineart.crease_threshold = 0.0
_m = ob_cube.modifiers.new('Subdivision', 'SUBSURF')
_m.uv_smooth = 'PRESERVE_CORNERS'
_m.levels = 4
_m.render_levels = 3

# ---- collection membership
col_collection.objects.link(ob_light)
col_collection.objects.link(ob_camera)
col_collection.objects.link(ob_cube)

# ---- scene / render settings (as saved in the file)
scene.camera = ob_camera
scene.frame_start = 1; scene.frame_end = 250; scene.frame_set(42)
scene.render.engine = 'BLENDER_EEVEE_NEXT'
scene.render.film_transparent = True
scene.cycles.use_denoising = False
scene.cycles.samples = 128
scene.cycles.sampling_pattern = 'TABULATED_SOBOL'
scene.cycles.use_adaptive_sampling = False
scene.cycles.use_light_tree = False
scene.view_settings.view_transform = 'Filmic'
bpy.context.view_layer.update()
